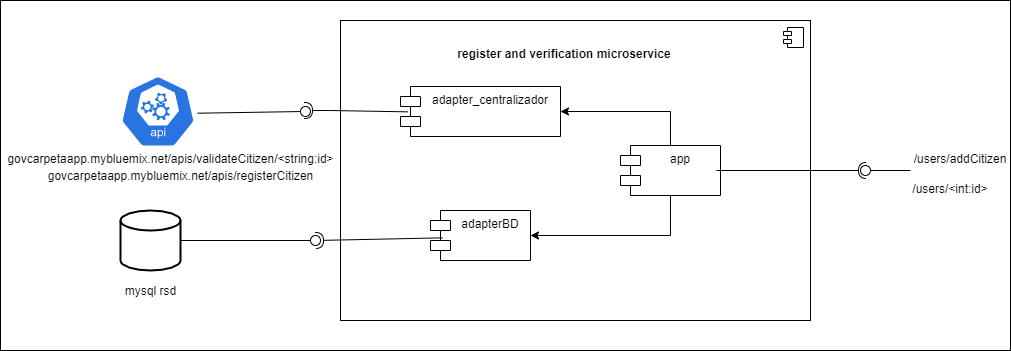

The diagram above was exported from draw.io. Its source (the exported page's mxGraphModel, read from the mxfile embedded in the PNG):
<mxGraphModel dx="1547" dy="420" grid="1" gridSize="10" guides="1" tooltips="1" connect="1" arrows="1" fold="1" page="1" pageScale="1" pageWidth="827" pageHeight="1169" math="0" shadow="0">
  <root>
    <mxCell id="0" />
    <mxCell id="1" parent="0" />
    <mxCell id="S5ZsTNriP67-KlCJNioe-36" value="" style="html=1;" vertex="1" parent="1">
      <mxGeometry x="-150" y="90" width="1010" height="350" as="geometry" />
    </mxCell>
    <mxCell id="S5ZsTNriP67-KlCJNioe-1" value="" style="html=1;dropTarget=0;" vertex="1" parent="1">
      <mxGeometry x="190" y="110" width="470" height="300" as="geometry" />
    </mxCell>
    <mxCell id="S5ZsTNriP67-KlCJNioe-2" value="" style="shape=module;jettyWidth=8;jettyHeight=4;" vertex="1" parent="S5ZsTNriP67-KlCJNioe-1">
      <mxGeometry x="1" width="20" height="20" relative="1" as="geometry">
        <mxPoint x="-27" y="7" as="offset" />
      </mxGeometry>
    </mxCell>
    <mxCell id="S5ZsTNriP67-KlCJNioe-4" value="register and verification microservice" style="text;align=center;fontStyle=1;verticalAlign=middle;spacingLeft=3;spacingRight=3;strokeColor=none;rotatable=0;points=[[0,0.5],[1,0.5]];portConstraint=eastwest;" vertex="1" parent="1">
      <mxGeometry x="374" y="130" width="80" height="26" as="geometry" />
    </mxCell>
    <mxCell id="S5ZsTNriP67-KlCJNioe-25" value="" style="edgeStyle=orthogonalEdgeStyle;rounded=0;orthogonalLoop=1;jettySize=auto;html=1;endArrow=none;endFill=0;startArrow=classic;startFill=1;" edge="1" parent="1" source="S5ZsTNriP67-KlCJNioe-5" target="S5ZsTNriP67-KlCJNioe-24">
      <mxGeometry relative="1" as="geometry" />
    </mxCell>
    <mxCell id="S5ZsTNriP67-KlCJNioe-5" value="adapter_centralizador" style="shape=module;align=left;spacingLeft=20;align=center;verticalAlign=top;" vertex="1" parent="1">
      <mxGeometry x="250" y="176" width="160" height="50" as="geometry" />
    </mxCell>
    <mxCell id="S5ZsTNriP67-KlCJNioe-26" style="edgeStyle=orthogonalEdgeStyle;rounded=0;orthogonalLoop=1;jettySize=auto;html=1;entryX=0.5;entryY=1;entryDx=0;entryDy=0;endArrow=none;endFill=0;startArrow=classic;startFill=1;" edge="1" parent="1" source="S5ZsTNriP67-KlCJNioe-6" target="S5ZsTNriP67-KlCJNioe-24">
      <mxGeometry relative="1" as="geometry" />
    </mxCell>
    <mxCell id="S5ZsTNriP67-KlCJNioe-6" value="adapterBD" style="shape=module;align=left;spacingLeft=20;align=center;verticalAlign=top;" vertex="1" parent="1">
      <mxGeometry x="280" y="300" width="100" height="50" as="geometry" />
    </mxCell>
    <mxCell id="S5ZsTNriP67-KlCJNioe-7" value="" style="strokeWidth=2;html=1;shape=mxgraph.flowchart.database;whiteSpace=wrap;" vertex="1" parent="1">
      <mxGeometry x="-30" y="300" width="60" height="60" as="geometry" />
    </mxCell>
    <mxCell id="S5ZsTNriP67-KlCJNioe-8" value="" style="html=1;dashed=0;whitespace=wrap;fillColor=#2875E2;strokeColor=#ffffff;points=[[0.005,0.63,0],[0.1,0.2,0],[0.9,0.2,0],[0.5,0,0],[0.995,0.63,0],[0.72,0.99,0],[0.5,1,0],[0.28,0.99,0]];shape=mxgraph.kubernetes.icon;prIcon=api" vertex="1" parent="1">
      <mxGeometry x="-30" y="156" width="75" height="90" as="geometry" />
    </mxCell>
    <mxCell id="S5ZsTNriP67-KlCJNioe-14" value="" style="rounded=0;orthogonalLoop=1;jettySize=auto;html=1;endArrow=none;endFill=0;exitX=1.027;exitY=0.519;exitDx=0;exitDy=0;exitPerimeter=0;" edge="1" target="S5ZsTNriP67-KlCJNioe-16" parent="1" source="S5ZsTNriP67-KlCJNioe-8">
      <mxGeometry relative="1" as="geometry">
        <mxPoint x="118" y="255" as="sourcePoint" />
      </mxGeometry>
    </mxCell>
    <mxCell id="S5ZsTNriP67-KlCJNioe-15" value="" style="rounded=0;orthogonalLoop=1;jettySize=auto;html=1;endArrow=halfCircle;endFill=0;endSize=6;strokeWidth=1;exitX=0.046;exitY=0.507;exitDx=0;exitDy=0;exitPerimeter=0;" edge="1" parent="1" source="S5ZsTNriP67-KlCJNioe-5">
      <mxGeometry relative="1" as="geometry">
        <mxPoint x="220" y="230" as="sourcePoint" />
        <mxPoint x="154" y="200" as="targetPoint" />
        <Array as="points">
          <mxPoint x="180" y="200" />
        </Array>
      </mxGeometry>
    </mxCell>
    <mxCell id="S5ZsTNriP67-KlCJNioe-16" value="" style="ellipse;whiteSpace=wrap;html=1;fontFamily=Helvetica;fontSize=12;fontColor=#000000;align=center;strokeColor=#000000;fillColor=#ffffff;points=[];aspect=fixed;resizable=0;" vertex="1" parent="1">
      <mxGeometry x="150" y="196" width="10" height="10" as="geometry" />
    </mxCell>
    <mxCell id="S5ZsTNriP67-KlCJNioe-21" value="" style="rounded=0;orthogonalLoop=1;jettySize=auto;html=1;endArrow=none;endFill=0;exitX=1;exitY=0.5;exitDx=0;exitDy=0;exitPerimeter=0;" edge="1" target="S5ZsTNriP67-KlCJNioe-23" parent="1" source="S5ZsTNriP67-KlCJNioe-7">
      <mxGeometry relative="1" as="geometry">
        <mxPoint x="144" y="255" as="sourcePoint" />
      </mxGeometry>
    </mxCell>
    <mxCell id="S5ZsTNriP67-KlCJNioe-22" value="" style="rounded=0;orthogonalLoop=1;jettySize=auto;html=1;endArrow=halfCircle;endFill=0;entryX=0.5;entryY=0.5;entryDx=0;entryDy=0;endSize=6;strokeWidth=1;exitX=0.12;exitY=0.547;exitDx=0;exitDy=0;exitPerimeter=0;" edge="1" target="S5ZsTNriP67-KlCJNioe-23" parent="1" source="S5ZsTNriP67-KlCJNioe-6">
      <mxGeometry relative="1" as="geometry">
        <mxPoint x="184" y="255" as="sourcePoint" />
      </mxGeometry>
    </mxCell>
    <mxCell id="S5ZsTNriP67-KlCJNioe-23" value="" style="ellipse;whiteSpace=wrap;html=1;fontFamily=Helvetica;fontSize=12;fontColor=#000000;align=center;strokeColor=#000000;fillColor=#ffffff;points=[];aspect=fixed;resizable=0;" vertex="1" parent="1">
      <mxGeometry x="160" y="325" width="10" height="10" as="geometry" />
    </mxCell>
    <mxCell id="S5ZsTNriP67-KlCJNioe-24" value="app" style="shape=module;align=left;spacingLeft=20;align=center;verticalAlign=top;" vertex="1" parent="1">
      <mxGeometry x="470" y="235" width="100" height="50" as="geometry" />
    </mxCell>
    <mxCell id="S5ZsTNriP67-KlCJNioe-27" value="" style="rounded=0;orthogonalLoop=1;jettySize=auto;html=1;endArrow=none;endFill=0;" edge="1" target="S5ZsTNriP67-KlCJNioe-29" parent="1">
      <mxGeometry relative="1" as="geometry">
        <mxPoint x="760" y="260" as="sourcePoint" />
      </mxGeometry>
    </mxCell>
    <mxCell id="S5ZsTNriP67-KlCJNioe-28" value="" style="rounded=0;orthogonalLoop=1;jettySize=auto;html=1;endArrow=halfCircle;endFill=0;endSize=6;strokeWidth=1;exitX=1;exitY=0.5;exitDx=0;exitDy=0;entryX=1;entryY=0.5;entryDx=0;entryDy=0;entryPerimeter=0;" edge="1" parent="1">
      <mxGeometry relative="1" as="geometry">
        <mxPoint x="566" y="260" as="sourcePoint" />
        <mxPoint x="716" y="260" as="targetPoint" />
      </mxGeometry>
    </mxCell>
    <mxCell id="S5ZsTNriP67-KlCJNioe-29" value="" style="ellipse;whiteSpace=wrap;html=1;fontFamily=Helvetica;fontSize=12;fontColor=#000000;align=center;strokeColor=#000000;fillColor=#ffffff;points=[];aspect=fixed;resizable=0;" vertex="1" parent="1">
      <mxGeometry x="710" y="255" width="10" height="10" as="geometry" />
    </mxCell>
    <mxCell id="S5ZsTNriP67-KlCJNioe-31" value="/users/addCitizen" style="text;align=center;fontStyle=0;verticalAlign=middle;spacingLeft=3;spacingRight=3;strokeColor=none;rotatable=0;points=[[0,0.5],[1,0.5]];portConstraint=eastwest;" vertex="1" parent="1">
      <mxGeometry x="770" y="235" width="80" height="26" as="geometry" />
    </mxCell>
    <mxCell id="S5ZsTNriP67-KlCJNioe-32" value="/users/&lt;int:id&gt;" style="text;align=center;fontStyle=0;verticalAlign=middle;spacingLeft=3;spacingRight=3;strokeColor=none;rotatable=0;points=[[0,0.5],[1,0.5]];portConstraint=eastwest;" vertex="1" parent="1">
      <mxGeometry x="760" y="265" width="80" height="26" as="geometry" />
    </mxCell>
    <mxCell id="S5ZsTNriP67-KlCJNioe-33" value="govcarpetaapp.mybluemix.net/apis/validateCitizen/&amp;lt;string:id&amp;gt;" style="text;html=1;align=center;verticalAlign=middle;resizable=0;points=[];autosize=1;strokeColor=none;" vertex="1" parent="1">
      <mxGeometry x="-150" y="238" width="340" height="20" as="geometry" />
    </mxCell>
    <mxCell id="S5ZsTNriP67-KlCJNioe-34" value="govcarpetaapp.mybluemix.net/apis/registerCitizen" style="text;html=1;align=center;verticalAlign=middle;resizable=0;points=[];autosize=1;strokeColor=none;" vertex="1" parent="1">
      <mxGeometry x="-110" y="255" width="280" height="20" as="geometry" />
    </mxCell>
    <mxCell id="S5ZsTNriP67-KlCJNioe-35" value="mysql rsd" style="text;html=1;align=center;verticalAlign=middle;resizable=0;points=[];autosize=1;strokeColor=none;" vertex="1" parent="1">
      <mxGeometry x="-35" y="370" width="70" height="20" as="geometry" />
    </mxCell>
  </root>
</mxGraphModel>